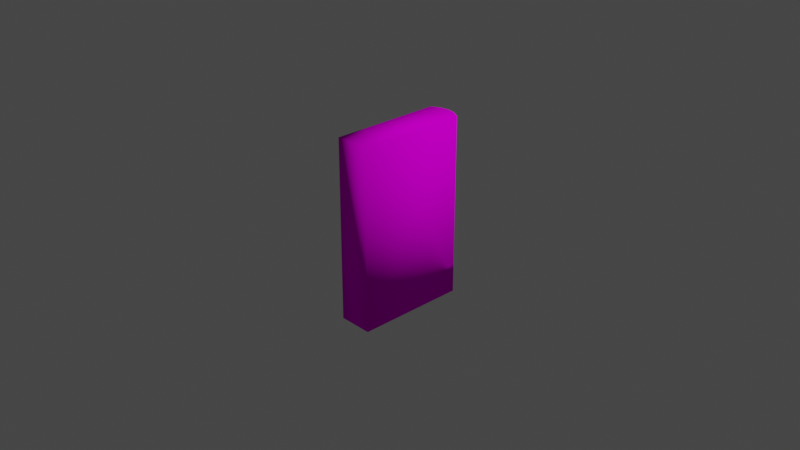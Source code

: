 # Source: Book.blend  (saved by Blender 2.90.8; exported with 4.5.12 LTS)
import bpy
from mathutils import Matrix  # noqa: F401  (used for matrix-valued properties, if any)

bpy.ops.wm.read_factory_settings(use_empty=True)
scene = bpy.context.scene
scene.name = 'Scene'

# ---- collections
col_collection = bpy.data.collections.new('Collection'); scene.collection.children.link(col_collection)

# ---- images (referenced by path relative to the original .blend; pixels are not part of the script)
import os
ASSET_DIR = os.environ.get("B2B_ASSET_DIR", "")  # directory of the original .blend (textures are referenced by path, not embedded)
HERE = os.path.dirname(os.path.abspath(__file__))  # packed textures are extracted next to this script under _unpacked/

def load_image(name, relpath, width, height, colorspace="sRGB"):
    """Load a texture the original file referenced (path relative to the .blend, or extracted next to this script)."""
    p = next((c for c in (os.path.join(HERE, relpath), os.path.join(ASSET_DIR, relpath)) if relpath and os.path.exists(c)), "")
    if p:
        img = bpy.data.images.load(p, check_existing=True)
        img.name = name
    else:  # same state as the original file: an image datablock whose file is absent (Cycles renders it pink)
        img = bpy.data.images.new(name, width, height)
        img.source = "FILE"
        img.filepath = "//" + (relpath or name)
    img.colorspace_settings.name = colorspace
    return img
img_akariproject_png = load_image('AkariProject.png', 'AkariProject.png', 1024, 1024, 'sRGB')

# ---- materials (node trees are filled in below, after node groups)
mat_000_normal = bpy.data.materials.new('000_NORMAL_')
mat_000_normal.alpha_threshold = 0.0
mat_000_normal.use_transparent_shadow = False
mat_000_normal.line_color = (0.0, 0.0, 0.0, 1.0)

# ---- material node trees
mat_000_normal.use_nodes = True; mat_000_normal.node_tree.nodes.clear()
_N = mat_000_normal.node_tree.nodes; _L = mat_000_normal.node_tree.links
n0 = _N.new('ShaderNodeOutputMaterial'); n0.name = 'Material Output'; n0.location = (300, 300)
n1 = _N.new('ShaderNodeBsdfDiffuse'); n1.name = 'Diffuse BSDF'; n1.location = (10, 300)
n1.inputs[1].default_value = 0.4
n2 = _N.new('ShaderNodeTexImage'); n2.name = 'Image Texture'; n2.location = (-280, 280)
n2.image = img_akariproject_png
n2.interpolation = 'Closest'
_L.new(n1.outputs[0], n0.inputs[0])
_L.new(n2.outputs[0], n1.inputs[0])
n0.is_active_output = True

# ---- world
world_world = bpy.data.worlds.new('World'); scene.world = world_world
world_world.use_nodes = True; world_world.node_tree.nodes.clear()
_N = world_world.node_tree.nodes; _L = world_world.node_tree.links
n0 = _N.new('ShaderNodeOutputWorld'); n0.name = 'World Output'; n0.location = (300, 300)
n1 = _N.new('ShaderNodeBackground'); n1.name = 'Background'; n1.location = (10, 300)
n1.inputs[0].default_value = (0.05088, 0.05088, 0.05088, 1.0)
_L.new(n1.outputs[0], n0.inputs[0])
n0.is_active_output = True
world_world.color = (0.05088, 0.05088, 0.05088)
world_world.use_sun_shadow = False
world_world.sun_shadow_jitter_overblur = 0.0

# ---- cameras
cam_camera = bpy.data.cameras.new('Camera')
cam_camera.clip_end = 100.0
cam_camera.ortho_scale = 7.314

# ---- lights
light_light = bpy.data.lights.new('Light', 'POINT')
light_light.transmission_factor = 0.0
light_light.energy = 1000.0
light_light.shadow_soft_size = 0.1
light_light.shadow_maximum_resolution = 0.006
light_light.use_absolute_resolution = True

# ---- meshes
me_cube = bpy.data.meshes.new('Cube')
me_cube.from_pydata([(0.189, 0.6137, 1.0), (0.189, 0.6137, -1.0), (0.189, -0.6137, 1.0), (0.189, -0.6137, -1.0), (-0.189, 0.6137, 1.0), (-0.189, 0.6137, -1.0), (-0.189, -0.6137, 1.0), (-0.189, -0.6137, -1.0), (0.09683, 0.665, -1.0), (0.0, 0.6827, -1.0), (-0.09683, 0.665, -1.0), (-0.09683, 0.665, 1.0), (0.0, 0.6827, 1.0), (0.09683, 0.665, 1.0)], [], [(6, 2, 12), (2, 7, 3), (6, 5, 7), (3, 7, 9), (0, 3, 1), (13, 1, 8), (4, 10, 5), (11, 9, 10), (12, 8, 9), (2, 0, 13), (13, 12, 2), (12, 11, 6), (11, 4, 6), (2, 6, 7), (6, 4, 5), (7, 5, 10), (10, 9, 7), (9, 8, 3), (8, 1, 3), (0, 2, 3), (13, 0, 1), (4, 11, 10), (11, 12, 9), (12, 13, 8)])
me_cube.polygons.foreach_set('use_smooth', [True] * 24)
_uv = me_cube.uv_layers.new(name='UVMap')
_uv.uv.foreach_set('vector', [0.7024, 0.7143, 0.7834, 0.7143, 0.7429, 0.992, 0.7834, 0.7143, 0.7024, 0.2857, 0.7834, 0.2857, 0.009554, 0.9855, 0.6849, 0.571, 0.6849, 0.9855, 0.7834, 0.2857, 0.7024, 0.2857, 0.7429, 0.00795, 0.009554, 0.4333, 0.6849, 0.01882, 0.6849, 0.4333, 0.009554, 0.4689, 0.6849, 0.4333, 0.6849, 0.4689, 0.009554, 0.571, 0.6849, 0.5354, 0.6849, 0.571, 0.009554, 0.5354, 0.6849, 0.5021, 0.6849, 0.5354, 0.009554, 0.5021, 0.6849, 0.4689, 0.6849, 0.5021, 0.7834, 0.7143, 0.7834, 0.9773, 0.7636, 0.9883, 0.7636, 0.9883, 0.7429, 0.992, 0.7834, 0.7143, 0.7429, 0.992, 0.7221, 0.9883, 0.7024, 0.7143, 0.7221, 0.9883, 0.7024, 0.9773, 0.7024, 0.7143, 0.7834, 0.7143, 0.7024, 0.7143, 0.7024, 0.2857, 0.009554, 0.9855, 0.009554, 0.571, 0.6849, 0.571, 0.7024, 0.2857, 0.7024, 0.02273, 0.7221, 0.01173, 0.7221, 0.01173, 0.7429, 0.00795, 0.7024, 0.2857, 0.7429, 0.00795, 0.7636, 0.01173, 0.7834, 0.2857, 0.7636, 0.01173, 0.7834, 0.02273, 0.7834, 0.2857, 0.009554, 0.4333, 0.009554, 0.01882, 0.6849, 0.01882, 0.009554, 0.4689, 0.009554, 0.4333, 0.6849, 0.4333, 0.009554, 0.571, 0.009554, 0.5354, 0.6849, 0.5354, 0.009554, 0.5354, 0.009554, 0.5021, 0.6849, 0.5021, 0.009554, 0.5021, 0.009554, 0.4689, 0.6849, 0.4689])
me_cube.materials.append(mat_000_normal)
me_cube.use_remesh_preserve_volume = False
me_cube.use_remesh_preserve_attributes = False
me_cube.use_mirror_vertex_groups = False
me_cube.use_paint_bone_selection = False
me_cube.use_paint_mask = True
me_cube.update()

# ---- objects
ob_cube = bpy.data.objects.new('Cube', me_cube)
ob_light = bpy.data.objects.new('Light', light_light)
ob_camera = bpy.data.objects.new('Camera', cam_camera)

# ---- transforms, parenting, visibility, modifiers, constraints
ob_cube.location = (0.0, 0.0, 0.0)
ob_cube.lock_rotations_4d = False
ob_cube.empty_display_type = 'ARROWS'
ob_cube.lineart.crease_threshold = 0.0
ob_light.location = (4.076, 1.005, 5.904)
ob_light.rotation_euler = (0.6503, 0.05522, 1.866)
ob_light.lock_rotations_4d = False
ob_light.empty_display_type = 'ARROWS'
ob_light.color = (0.0, 0.0, 0.0, 0.0)
ob_light.lineart.crease_threshold = 0.0
ob_camera.location = (7.359, -6.926, 4.958)
ob_camera.rotation_euler = (1.109, 0.0, 0.8149)
ob_camera.lock_rotations_4d = False
ob_camera.empty_display_type = 'ARROWS'
ob_camera.color = (0.0, 0.0, 0.0, 0.0)
ob_camera.display_type = 'WIRE'
ob_camera.lineart.crease_threshold = 0.0

# ---- collection membership
col_collection.objects.link(ob_cube)
col_collection.objects.link(ob_light)
col_collection.objects.link(ob_camera)

# ---- scene / render settings (as saved in the file)
scene.camera = ob_camera
scene.frame_start = 0; scene.frame_end = 0; scene.frame_set(0)
scene.render.engine = 'BLENDER_EEVEE_NEXT'
scene.cycles.use_denoising = False
scene.cycles.samples = 128
scene.cycles.sampling_pattern = 'TABULATED_SOBOL'
scene.cycles.use_adaptive_sampling = False
scene.cycles.use_light_tree = False
scene.view_settings.view_transform = 'Filmic'
bpy.context.view_layer.update()
